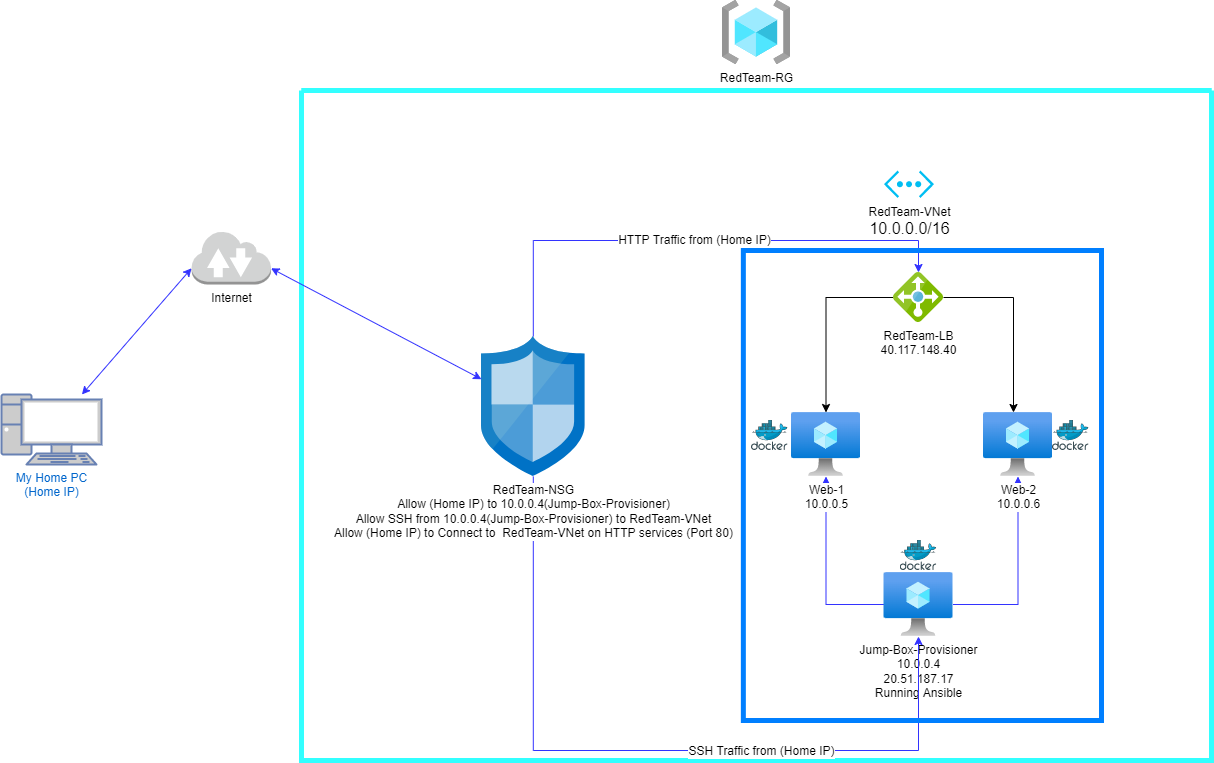

The diagram above was exported from draw.io. Its source (the exported page's mxGraphModel, read from the mxfile embedded in the PNG):
<mxGraphModel dx="1422" dy="706" grid="1" gridSize="10" guides="1" tooltips="1" connect="1" arrows="1" fold="1" page="1" pageScale="1" pageWidth="1169" pageHeight="827" math="0" shadow="0">
  <root>
    <mxCell id="0" />
    <mxCell id="1" parent="0" />
    <mxCell id="Pzadyg-l60kEfyrL7tmB-7" value="RedTeam-RG&lt;br&gt;" style="aspect=fixed;html=1;points=[];align=center;image;fontSize=12;image=img/lib/azure2/general/Resource_Groups.svg;" vertex="1" parent="1">
      <mxGeometry x="741" y="20" width="68" height="64" as="geometry" />
    </mxCell>
    <mxCell id="Pzadyg-l60kEfyrL7tmB-23" value="" style="swimlane;strokeWidth=5;startSize=0;strokeColor=#33FFFF;" vertex="1" parent="1">
      <mxGeometry x="320" y="110" width="910" height="670" as="geometry" />
    </mxCell>
    <mxCell id="Pzadyg-l60kEfyrL7tmB-30" style="edgeStyle=orthogonalEdgeStyle;rounded=0;orthogonalLoop=1;jettySize=auto;html=1;strokeColor=#3333FF;" edge="1" parent="Pzadyg-l60kEfyrL7tmB-23" source="Pzadyg-l60kEfyrL7tmB-8" target="Pzadyg-l60kEfyrL7tmB-9">
      <mxGeometry relative="1" as="geometry" />
    </mxCell>
    <mxCell id="Pzadyg-l60kEfyrL7tmB-31" style="edgeStyle=orthogonalEdgeStyle;rounded=0;orthogonalLoop=1;jettySize=auto;html=1;strokeColor=#3333FF;" edge="1" parent="Pzadyg-l60kEfyrL7tmB-23" source="Pzadyg-l60kEfyrL7tmB-8" target="Pzadyg-l60kEfyrL7tmB-10">
      <mxGeometry relative="1" as="geometry" />
    </mxCell>
    <mxCell id="Pzadyg-l60kEfyrL7tmB-8" value="Jump-Box-Provisioner&lt;br&gt;10.0.0.4&lt;br&gt;20.51.187.17&lt;br&gt;Running Ansible" style="aspect=fixed;html=1;points=[];align=center;image;fontSize=12;image=img/lib/azure2/compute/Virtual_Machine.svg;" vertex="1" parent="Pzadyg-l60kEfyrL7tmB-23">
      <mxGeometry x="582.5" y="482" width="69" height="64" as="geometry" />
    </mxCell>
    <mxCell id="Pzadyg-l60kEfyrL7tmB-9" value="Web-1&lt;br&gt;10.0.0.5" style="aspect=fixed;html=1;points=[];align=center;image;fontSize=12;image=img/lib/azure2/compute/Virtual_Machine.svg;" vertex="1" parent="Pzadyg-l60kEfyrL7tmB-23">
      <mxGeometry x="490" y="322" width="69" height="64" as="geometry" />
    </mxCell>
    <mxCell id="Pzadyg-l60kEfyrL7tmB-10" value="Web-2&lt;br&gt;10.0.0.6" style="aspect=fixed;html=1;points=[];align=center;image;fontSize=12;image=img/lib/azure2/compute/Virtual_Machine.svg;" vertex="1" parent="Pzadyg-l60kEfyrL7tmB-23">
      <mxGeometry x="682" y="322" width="69" height="64" as="geometry" />
    </mxCell>
    <mxCell id="Pzadyg-l60kEfyrL7tmB-15" style="edgeStyle=orthogonalEdgeStyle;rounded=0;orthogonalLoop=1;jettySize=auto;html=1;" edge="1" parent="Pzadyg-l60kEfyrL7tmB-23" source="Pzadyg-l60kEfyrL7tmB-13" target="Pzadyg-l60kEfyrL7tmB-9">
      <mxGeometry relative="1" as="geometry" />
    </mxCell>
    <mxCell id="Pzadyg-l60kEfyrL7tmB-17" style="edgeStyle=orthogonalEdgeStyle;rounded=0;orthogonalLoop=1;jettySize=auto;html=1;" edge="1" parent="Pzadyg-l60kEfyrL7tmB-23" source="Pzadyg-l60kEfyrL7tmB-13">
      <mxGeometry relative="1" as="geometry">
        <mxPoint x="712" y="322" as="targetPoint" />
      </mxGeometry>
    </mxCell>
    <mxCell id="Pzadyg-l60kEfyrL7tmB-13" value="RedTeam-LB&lt;br&gt;40.117.148.40" style="sketch=0;aspect=fixed;html=1;points=[];align=center;image;fontSize=12;image=img/lib/mscae/Load_Balancer_feature.svg;" vertex="1" parent="Pzadyg-l60kEfyrL7tmB-23">
      <mxGeometry x="592" y="182" width="50" height="50" as="geometry" />
    </mxCell>
    <mxCell id="Pzadyg-l60kEfyrL7tmB-18" value="RedTeam-VNet&lt;br&gt;&lt;span style=&quot;font-family: &amp;#34;az_ea_font&amp;#34; , &amp;#34;segoe ui&amp;#34; , &amp;#34;az_font&amp;#34; , , , &amp;#34;blinkmacsystemfont&amp;#34; , &amp;#34;roboto&amp;#34; , &amp;#34;oxygen&amp;#34; , &amp;#34;ubuntu&amp;#34; , &amp;#34;cantarell&amp;#34; , &amp;#34;open sans&amp;#34; , &amp;#34;helvetica neue&amp;#34; , sans-serif ; font-size: 16px ; background-color: rgb(255 , 255 , 255)&quot;&gt;10.0.0.0/16&lt;br&gt;&lt;/span&gt;" style="verticalLabelPosition=bottom;html=1;verticalAlign=top;align=center;strokeColor=none;fillColor=#00BEF2;shape=mxgraph.azure.virtual_network;pointerEvents=1;" vertex="1" parent="Pzadyg-l60kEfyrL7tmB-23">
      <mxGeometry x="582.5" y="80" width="50" height="27.500000000000004" as="geometry" />
    </mxCell>
    <mxCell id="Pzadyg-l60kEfyrL7tmB-37" value="HTTP Traffic from (Home IP)" style="edgeStyle=orthogonalEdgeStyle;rounded=0;orthogonalLoop=1;jettySize=auto;html=1;strokeColor=#3333FF;" edge="1" parent="Pzadyg-l60kEfyrL7tmB-23" source="Pzadyg-l60kEfyrL7tmB-28" target="Pzadyg-l60kEfyrL7tmB-13">
      <mxGeometry relative="1" as="geometry">
        <Array as="points">
          <mxPoint x="232" y="150" />
          <mxPoint x="617" y="150" />
        </Array>
      </mxGeometry>
    </mxCell>
    <mxCell id="Pzadyg-l60kEfyrL7tmB-38" style="edgeStyle=orthogonalEdgeStyle;rounded=0;orthogonalLoop=1;jettySize=auto;html=1;strokeColor=#3333FF;" edge="1" parent="Pzadyg-l60kEfyrL7tmB-23" source="Pzadyg-l60kEfyrL7tmB-28" target="Pzadyg-l60kEfyrL7tmB-8">
      <mxGeometry relative="1" as="geometry">
        <Array as="points">
          <mxPoint x="232" y="660" />
          <mxPoint x="617" y="660" />
        </Array>
      </mxGeometry>
    </mxCell>
    <mxCell id="Pzadyg-l60kEfyrL7tmB-39" value="SSH Traffic from (Home IP)" style="edgeLabel;html=1;align=center;verticalAlign=middle;resizable=0;points=[];" vertex="1" connectable="0" parent="Pzadyg-l60kEfyrL7tmB-38">
      <mxGeometry x="0.2989" relative="1" as="geometry">
        <mxPoint as="offset" />
      </mxGeometry>
    </mxCell>
    <mxCell id="Pzadyg-l60kEfyrL7tmB-28" value="RedTeam-NSG&lt;br&gt;Allow (Home IP) to 10.0.0.4(Jump-Box-Provisioner)&lt;br&gt;Allow SSH from 10.0.0.4(Jump-Box-Provisioner) to RedTeam-VNet&lt;br&gt;Allow (Home IP) to Connect to&amp;nbsp; RedTeam-VNet on HTTP services (Port 80)" style="sketch=0;aspect=fixed;html=1;points=[];align=center;image;fontSize=12;image=img/lib/mscae/Network_Security_Groups_Classic.svg;strokeColor=#007FFF;strokeWidth=5;fillColor=none;" vertex="1" parent="Pzadyg-l60kEfyrL7tmB-23">
      <mxGeometry x="180" y="246" width="103.6" height="140" as="geometry" />
    </mxCell>
    <mxCell id="Pzadyg-l60kEfyrL7tmB-40" value="" style="sketch=0;aspect=fixed;html=1;points=[];align=center;image;fontSize=12;image=img/lib/mscae/Docker.svg;strokeColor=#007FFF;strokeWidth=5;fillColor=none;" vertex="1" parent="Pzadyg-l60kEfyrL7tmB-23">
      <mxGeometry x="598.71" y="450" width="36.59" height="30" as="geometry" />
    </mxCell>
    <mxCell id="Pzadyg-l60kEfyrL7tmB-41" value="" style="sketch=0;aspect=fixed;html=1;points=[];align=center;image;fontSize=12;image=img/lib/mscae/Docker.svg;strokeColor=#007FFF;strokeWidth=5;fillColor=none;" vertex="1" parent="Pzadyg-l60kEfyrL7tmB-23">
      <mxGeometry x="751" y="330" width="36.59" height="30" as="geometry" />
    </mxCell>
    <mxCell id="Pzadyg-l60kEfyrL7tmB-42" value="" style="sketch=0;aspect=fixed;html=1;points=[];align=center;image;fontSize=12;image=img/lib/mscae/Docker.svg;strokeColor=#007FFF;strokeWidth=5;fillColor=none;" vertex="1" parent="Pzadyg-l60kEfyrL7tmB-23">
      <mxGeometry x="450" y="330" width="36.59" height="30" as="geometry" />
    </mxCell>
    <mxCell id="Pzadyg-l60kEfyrL7tmB-24" value="" style="rounded=0;whiteSpace=wrap;html=1;strokeColor=#007FFF;strokeWidth=5;fillColor=none;" vertex="1" parent="Pzadyg-l60kEfyrL7tmB-23">
      <mxGeometry x="441.85" y="160" width="358.15" height="470" as="geometry" />
    </mxCell>
    <mxCell id="Pzadyg-l60kEfyrL7tmB-25" value="My Home PC&lt;br&gt;(Home IP)" style="fontColor=#0066CC;verticalAlign=top;verticalLabelPosition=bottom;labelPosition=center;align=center;html=1;outlineConnect=0;fillColor=#CCCCCC;strokeColor=#6881B3;gradientColor=none;gradientDirection=north;strokeWidth=2;shape=mxgraph.networks.pc;" vertex="1" parent="1">
      <mxGeometry x="20" y="414" width="100" height="70" as="geometry" />
    </mxCell>
    <mxCell id="Pzadyg-l60kEfyrL7tmB-26" value="Internet" style="outlineConnect=0;dashed=0;verticalLabelPosition=bottom;verticalAlign=top;align=center;html=1;shape=mxgraph.aws3.internet_2;fillColor=#D2D3D3;gradientColor=none;strokeColor=#007FFF;strokeWidth=5;" vertex="1" parent="1">
      <mxGeometry x="210" y="250" width="79.5" height="54" as="geometry" />
    </mxCell>
    <mxCell id="Pzadyg-l60kEfyrL7tmB-33" value="" style="endArrow=classic;startArrow=classic;html=1;rounded=0;strokeColor=#3333FF;entryX=0;entryY=0.7;entryDx=0;entryDy=0;entryPerimeter=0;" edge="1" parent="1" source="Pzadyg-l60kEfyrL7tmB-25" target="Pzadyg-l60kEfyrL7tmB-26">
      <mxGeometry width="50" height="50" relative="1" as="geometry">
        <mxPoint x="700" y="460" as="sourcePoint" />
        <mxPoint x="750" y="410" as="targetPoint" />
      </mxGeometry>
    </mxCell>
    <mxCell id="Pzadyg-l60kEfyrL7tmB-34" value="" style="endArrow=classic;startArrow=classic;html=1;rounded=0;strokeColor=#3333FF;entryX=1;entryY=0.7;entryDx=0;entryDy=0;entryPerimeter=0;" edge="1" parent="1" source="Pzadyg-l60kEfyrL7tmB-28" target="Pzadyg-l60kEfyrL7tmB-26">
      <mxGeometry width="50" height="50" relative="1" as="geometry">
        <mxPoint x="169.99702233250613" y="536.2" as="sourcePoint" />
        <mxPoint x="279.6" y="409.99999999999994" as="targetPoint" />
      </mxGeometry>
    </mxCell>
  </root>
</mxGraphModel>